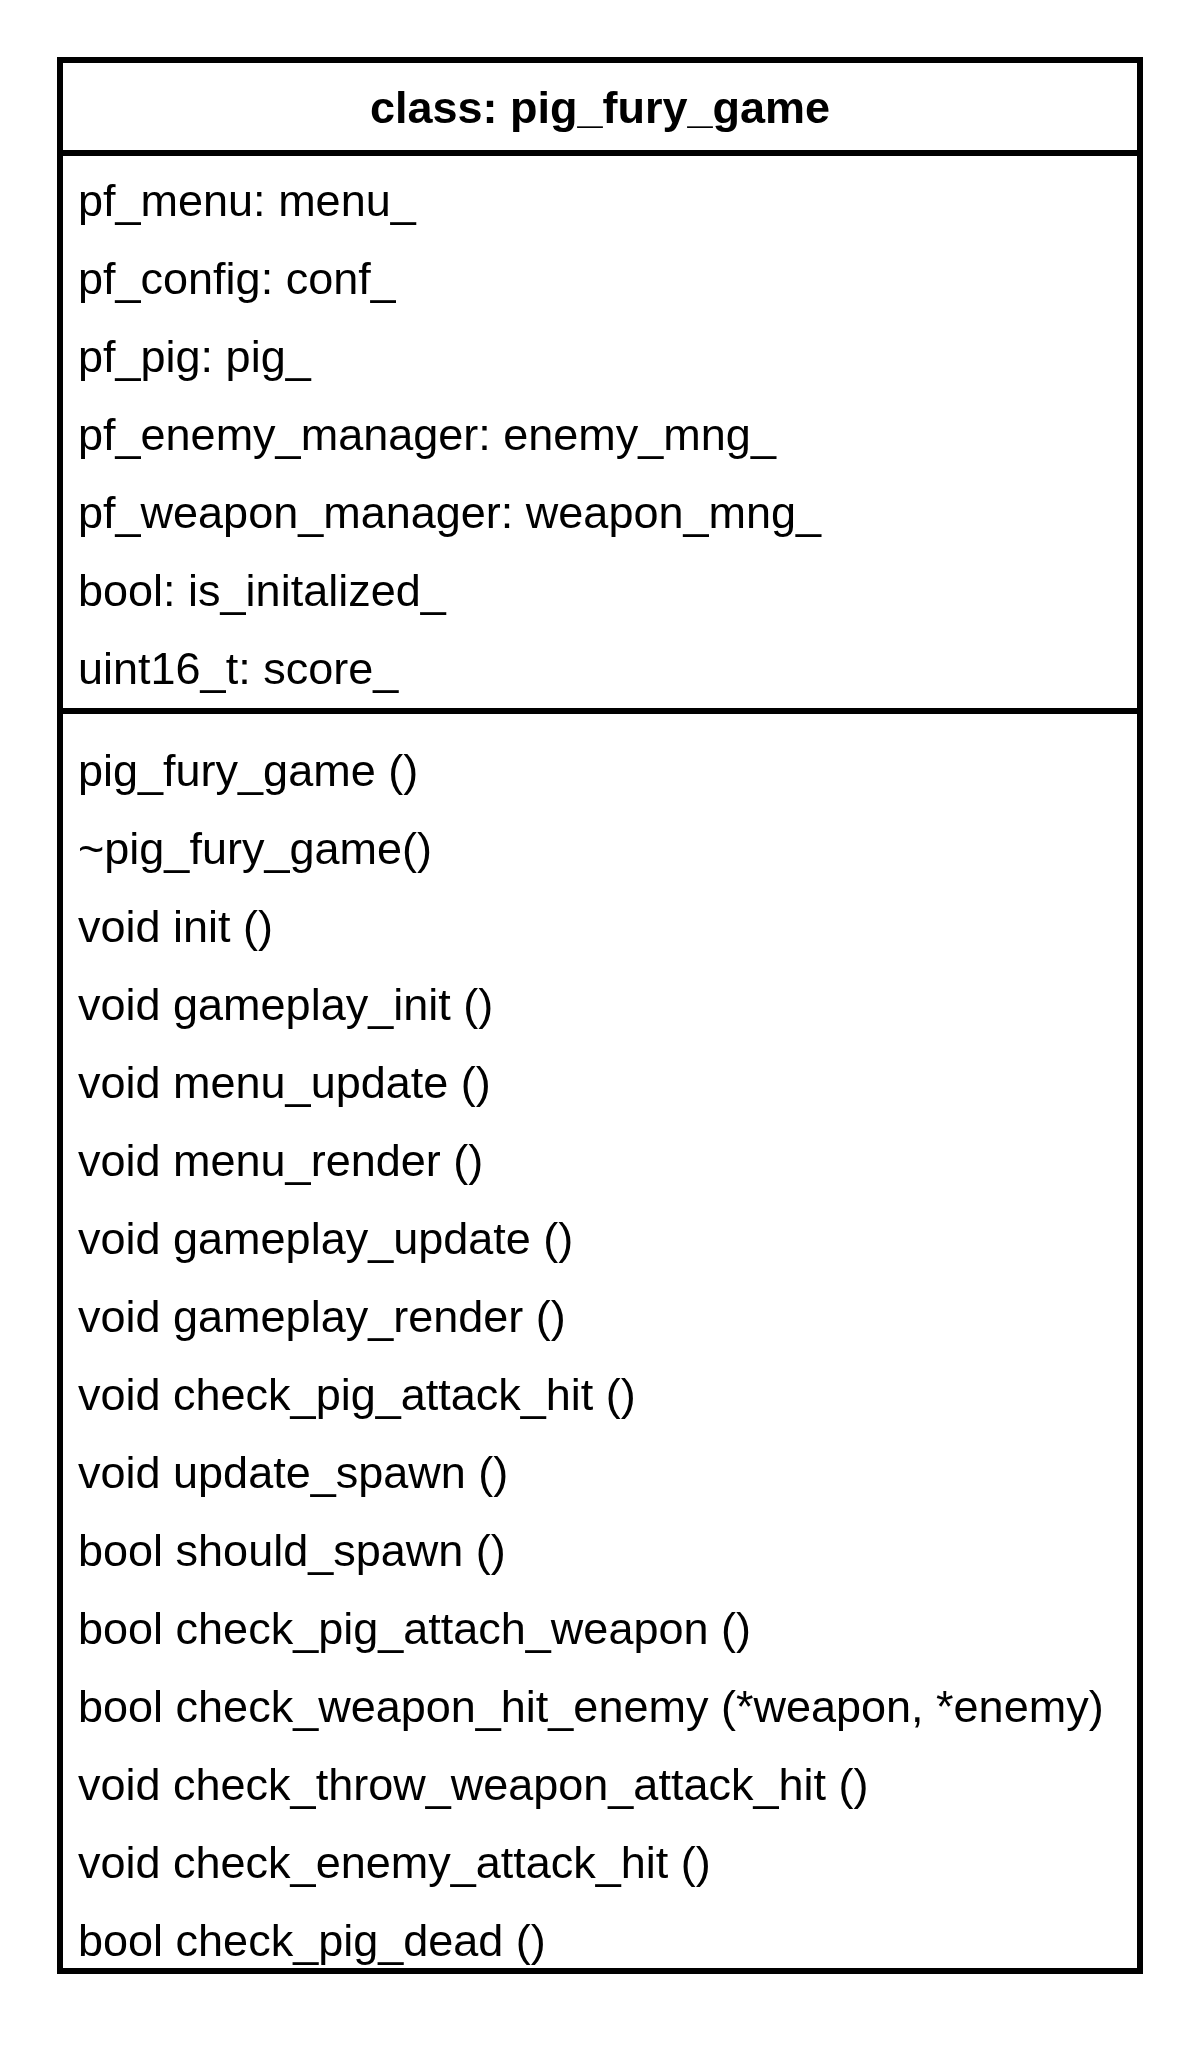

The diagram above was exported from draw.io. Its source (the exported page's mxGraphModel, read from the mxfile embedded in the PNG):
<mxGraphModel dx="3269" dy="5198" grid="1" gridSize="10" guides="1" tooltips="1" connect="1" arrows="1" fold="1" page="1" pageScale="1" pageWidth="850" pageHeight="1100" math="0" shadow="0">
  <root>
    <mxCell id="0" />
    <mxCell id="1" parent="0" />
    <mxCell id="2" connectable="0" parent="1" style="group" value="" vertex="1">
      <mxGeometry height="682" width="400" x="5800" y="110" as="geometry" />
    </mxCell>
    <mxCell id="3" parent="2" style="rounded=0;whiteSpace=wrap;html=1;strokeWidth=2;strokeColor=none;movable=1;resizable=1;rotatable=1;deletable=1;editable=1;locked=0;connectable=1;" value="" vertex="1">
      <mxGeometry height="682" width="400" as="geometry" />
    </mxCell>
    <mxCell id="4" parent="2" style="swimlane;fontStyle=1;align=center;verticalAlign=top;childLayout=stackLayout;horizontal=1;startSize=31;horizontalStack=0;resizeParent=1;resizeParentMax=0;resizeLast=0;collapsible=1;marginBottom=0;whiteSpace=wrap;html=1;fontSize=15;strokeWidth=2;" value="class: pig_fury_game" vertex="1">
      <mxGeometry height="637" width="360" x="20" y="20" as="geometry" />
    </mxCell>
    <mxCell id="5" parent="4" style="text;strokeColor=none;fillColor=none;align=left;verticalAlign=top;spacingLeft=4;spacingRight=4;overflow=hidden;rotatable=0;points=[[0,0.5],[1,0.5]];portConstraint=eastwest;whiteSpace=wrap;html=1;fontSize=15;strokeWidth=2;" value="pf_menu: menu_" vertex="1">
      <mxGeometry height="26" width="360" y="31" as="geometry" />
    </mxCell>
    <mxCell id="6" parent="4" style="text;strokeColor=none;fillColor=none;align=left;verticalAlign=top;spacingLeft=4;spacingRight=4;overflow=hidden;rotatable=0;points=[[0,0.5],[1,0.5]];portConstraint=eastwest;whiteSpace=wrap;html=1;fontSize=15;strokeWidth=2;" value="pf_config: conf_" vertex="1">
      <mxGeometry height="26" width="360" y="57" as="geometry" />
    </mxCell>
    <mxCell id="7" parent="4" style="text;strokeColor=none;fillColor=none;align=left;verticalAlign=top;spacingLeft=4;spacingRight=4;overflow=hidden;rotatable=0;points=[[0,0.5],[1,0.5]];portConstraint=eastwest;whiteSpace=wrap;html=1;fontSize=15;strokeWidth=2;" value="pf_pig: pig_" vertex="1">
      <mxGeometry height="26" width="360" y="83" as="geometry" />
    </mxCell>
    <mxCell id="8" parent="4" style="text;strokeColor=none;fillColor=none;align=left;verticalAlign=top;spacingLeft=4;spacingRight=4;overflow=hidden;rotatable=0;points=[[0,0.5],[1,0.5]];portConstraint=eastwest;whiteSpace=wrap;html=1;fontSize=15;strokeWidth=2;" value="pf_enemy_manager: enemy_mng_" vertex="1">
      <mxGeometry height="26" width="360" y="109" as="geometry" />
    </mxCell>
    <mxCell id="9" parent="4" style="text;strokeColor=none;fillColor=none;align=left;verticalAlign=top;spacingLeft=4;spacingRight=4;overflow=hidden;rotatable=0;points=[[0,0.5],[1,0.5]];portConstraint=eastwest;whiteSpace=wrap;html=1;fontSize=15;strokeWidth=2;" value="pf_weapon_manager: weapon_mng_" vertex="1">
      <mxGeometry height="26" width="360" y="135" as="geometry" />
    </mxCell>
    <mxCell id="10" parent="4" style="text;strokeColor=none;fillColor=none;align=left;verticalAlign=top;spacingLeft=4;spacingRight=4;overflow=hidden;rotatable=0;points=[[0,0.5],[1,0.5]];portConstraint=eastwest;whiteSpace=wrap;html=1;fontSize=15;strokeWidth=2;" value="bool: is_initalized_" vertex="1">
      <mxGeometry height="26" width="360" y="161" as="geometry" />
    </mxCell>
    <mxCell id="11" parent="4" style="text;strokeColor=none;fillColor=none;align=left;verticalAlign=top;spacingLeft=4;spacingRight=4;overflow=hidden;rotatable=0;points=[[0,0.5],[1,0.5]];portConstraint=eastwest;whiteSpace=wrap;html=1;fontSize=15;strokeWidth=2;" value="uint16_t: score_" vertex="1">
      <mxGeometry height="26" width="360" y="187" as="geometry" />
    </mxCell>
    <mxCell id="12" parent="4" style="line;strokeWidth=2;fillColor=none;align=left;verticalAlign=middle;spacingTop=-1;spacingLeft=3;spacingRight=3;rotatable=0;labelPosition=right;points=[];portConstraint=eastwest;strokeColor=inherit;fontSize=15;" value="" vertex="1">
      <mxGeometry height="8" width="360" y="213" as="geometry" />
    </mxCell>
    <mxCell id="13" parent="4" style="text;strokeColor=none;fillColor=none;align=left;verticalAlign=top;spacingLeft=4;spacingRight=4;overflow=hidden;rotatable=0;points=[[0,0.5],[1,0.5]];portConstraint=eastwest;whiteSpace=wrap;html=1;fontSize=15;strokeWidth=2;" value="&lt;div style=&quot;text-align: center;&quot;&gt;&lt;span style=&quot;background-color: transparent;&quot;&gt;pig_fury_game&lt;/span&gt;&lt;span style=&quot;background-color: transparent; color: light-dark(rgb(0, 0, 0), rgb(255, 255, 255));&quot;&gt;&amp;nbsp;()&lt;/span&gt;&lt;/div&gt;" vertex="1">
      <mxGeometry height="26" width="360" y="221" as="geometry" />
    </mxCell>
    <mxCell id="14" parent="4" style="text;strokeColor=none;fillColor=none;align=left;verticalAlign=top;spacingLeft=4;spacingRight=4;overflow=hidden;rotatable=0;points=[[0,0.5],[1,0.5]];portConstraint=eastwest;whiteSpace=wrap;html=1;fontSize=15;strokeWidth=2;" value="~&lt;span style=&quot;text-align: center;&quot;&gt;pig_fury_game&lt;/span&gt;()&lt;div&gt;&lt;br&gt;&lt;/div&gt;" vertex="1">
      <mxGeometry height="26" width="360" y="247" as="geometry" />
    </mxCell>
    <mxCell id="15" parent="4" style="text;strokeColor=none;fillColor=none;align=left;verticalAlign=top;spacingLeft=4;spacingRight=4;overflow=hidden;rotatable=0;points=[[0,0.5],[1,0.5]];portConstraint=eastwest;whiteSpace=wrap;html=1;fontSize=15;strokeWidth=2;" value="void init ()" vertex="1">
      <mxGeometry height="26" width="360" y="273" as="geometry" />
    </mxCell>
    <mxCell id="16" parent="4" style="text;strokeColor=none;fillColor=none;align=left;verticalAlign=top;spacingLeft=4;spacingRight=4;overflow=hidden;rotatable=0;points=[[0,0.5],[1,0.5]];portConstraint=eastwest;whiteSpace=wrap;html=1;fontSize=15;strokeWidth=2;" value="void gameplay_init ()" vertex="1">
      <mxGeometry height="26" width="360" y="299" as="geometry" />
    </mxCell>
    <mxCell id="17" parent="4" style="text;strokeColor=none;fillColor=none;align=left;verticalAlign=top;spacingLeft=4;spacingRight=4;overflow=hidden;rotatable=0;points=[[0,0.5],[1,0.5]];portConstraint=eastwest;whiteSpace=wrap;html=1;fontSize=15;strokeWidth=2;" value="void menu_update ()" vertex="1">
      <mxGeometry height="26" width="360" y="325" as="geometry" />
    </mxCell>
    <mxCell id="18" parent="4" style="text;strokeColor=none;fillColor=none;align=left;verticalAlign=top;spacingLeft=4;spacingRight=4;overflow=hidden;rotatable=0;points=[[0,0.5],[1,0.5]];portConstraint=eastwest;whiteSpace=wrap;html=1;fontSize=15;strokeWidth=2;" value="void menu_render ()" vertex="1">
      <mxGeometry height="26" width="360" y="351" as="geometry" />
    </mxCell>
    <mxCell id="19" parent="4" style="text;strokeColor=none;fillColor=none;align=left;verticalAlign=top;spacingLeft=4;spacingRight=4;overflow=hidden;rotatable=0;points=[[0,0.5],[1,0.5]];portConstraint=eastwest;whiteSpace=wrap;html=1;fontSize=15;strokeWidth=2;" value="void gameplay_update ()" vertex="1">
      <mxGeometry height="26" width="360" y="377" as="geometry" />
    </mxCell>
    <mxCell id="20" parent="4" style="text;strokeColor=none;fillColor=none;align=left;verticalAlign=top;spacingLeft=4;spacingRight=4;overflow=hidden;rotatable=0;points=[[0,0.5],[1,0.5]];portConstraint=eastwest;whiteSpace=wrap;html=1;fontSize=15;strokeWidth=2;" value="void gameplay_render ()" vertex="1">
      <mxGeometry height="26" width="360" y="403" as="geometry" />
    </mxCell>
    <mxCell id="21" parent="4" style="text;strokeColor=none;fillColor=none;align=left;verticalAlign=top;spacingLeft=4;spacingRight=4;overflow=hidden;rotatable=0;points=[[0,0.5],[1,0.5]];portConstraint=eastwest;whiteSpace=wrap;html=1;fontSize=15;strokeWidth=2;" value="void check_pig_attack_hit ()" vertex="1">
      <mxGeometry height="26" width="360" y="429" as="geometry" />
    </mxCell>
    <mxCell id="22" parent="4" style="text;strokeColor=none;fillColor=none;align=left;verticalAlign=top;spacingLeft=4;spacingRight=4;overflow=hidden;rotatable=0;points=[[0,0.5],[1,0.5]];portConstraint=eastwest;whiteSpace=wrap;html=1;fontSize=15;strokeWidth=2;" value="void update_spawn ()" vertex="1">
      <mxGeometry height="26" width="360" y="455" as="geometry" />
    </mxCell>
    <mxCell id="23" parent="4" style="text;strokeColor=none;fillColor=none;align=left;verticalAlign=top;spacingLeft=4;spacingRight=4;overflow=hidden;rotatable=0;points=[[0,0.5],[1,0.5]];portConstraint=eastwest;whiteSpace=wrap;html=1;fontSize=15;strokeWidth=2;" value="bool should_spawn ()" vertex="1">
      <mxGeometry height="26" width="360" y="481" as="geometry" />
    </mxCell>
    <mxCell id="24" parent="4" style="text;strokeColor=none;fillColor=none;align=left;verticalAlign=top;spacingLeft=4;spacingRight=4;overflow=hidden;rotatable=0;points=[[0,0.5],[1,0.5]];portConstraint=eastwest;whiteSpace=wrap;html=1;fontSize=15;strokeWidth=2;" value="bool check_pig_attach_weapon ()" vertex="1">
      <mxGeometry height="26" width="360" y="507" as="geometry" />
    </mxCell>
    <mxCell id="25" parent="4" style="text;strokeColor=none;fillColor=none;align=left;verticalAlign=top;spacingLeft=4;spacingRight=4;overflow=hidden;rotatable=0;points=[[0,0.5],[1,0.5]];portConstraint=eastwest;whiteSpace=wrap;html=1;fontSize=15;strokeWidth=2;" value="bool check_weapon_hit_enemy (*weapon, *enemy)" vertex="1">
      <mxGeometry height="26" width="360" y="533" as="geometry" />
    </mxCell>
    <mxCell id="26" parent="4" style="text;strokeColor=none;fillColor=none;align=left;verticalAlign=top;spacingLeft=4;spacingRight=4;overflow=hidden;rotatable=0;points=[[0,0.5],[1,0.5]];portConstraint=eastwest;whiteSpace=wrap;html=1;fontSize=15;strokeWidth=2;" value="void check_throw_weapon_attack_hit ()" vertex="1">
      <mxGeometry height="26" width="360" y="559" as="geometry" />
    </mxCell>
    <mxCell id="27" parent="4" style="text;strokeColor=none;fillColor=none;align=left;verticalAlign=top;spacingLeft=4;spacingRight=4;overflow=hidden;rotatable=0;points=[[0,0.5],[1,0.5]];portConstraint=eastwest;whiteSpace=wrap;html=1;fontSize=15;strokeWidth=2;" value="void check_enemy_attack_hit ()" vertex="1">
      <mxGeometry height="26" width="360" y="585" as="geometry" />
    </mxCell>
    <mxCell id="28" parent="4" style="text;strokeColor=none;fillColor=none;align=left;verticalAlign=top;spacingLeft=4;spacingRight=4;overflow=hidden;rotatable=0;points=[[0,0.5],[1,0.5]];portConstraint=eastwest;whiteSpace=wrap;html=1;fontSize=15;strokeWidth=2;" value="bool check_pig_dead ()" vertex="1">
      <mxGeometry height="26" width="360" y="611" as="geometry" />
    </mxCell>
  </root>
</mxGraphModel>